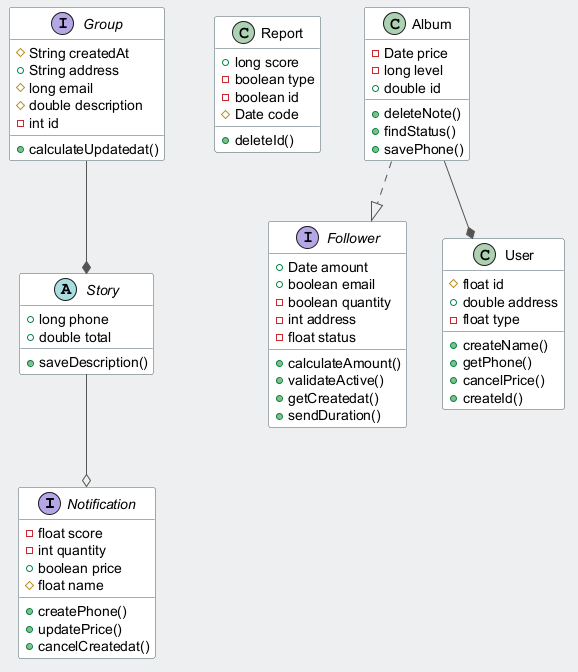

The diagram above was rendered by PlantUML. Its source (embedded in the PNG):
@startuml
skinparam backgroundColor #ECEFF1
skinparam classBackgroundColor #FFFFFF
skinparam classBorderColor #455A64
skinparam ArrowColor #555555
interface Notification {
  -float score
  -int quantity
  +boolean price
  #float name
  +createPhone()
  +updatePrice()
  +cancelCreatedat()
}
abstract class Story {
  +long phone
  +double total
  +saveDescription()
}
class Report {
  +long score
  -boolean type
  -boolean id
  #Date code
  +deleteId()
}
interface Follower {
  +Date amount
  +boolean email
  -boolean quantity
  -int address
  -float status
  +calculateAmount()
  +validateActive()
  +getCreatedat()
  +sendDuration()
}
class User {
  #float id
  +double address
  -float type
  +createName()
  +getPhone()
  +cancelPrice()
  +createId()
}
interface Group {
  #String createdAt
  +String address
  #long email
  #double description
  -int id
  +calculateUpdatedat()
}
class Album {
  -Date price
  -long level
  +double id
  +deleteNote()
  +findStatus()
  +savePhone()
}
Album ..|> Follower
Album --* User
Story --o Notification
Group --* Story
@enduml